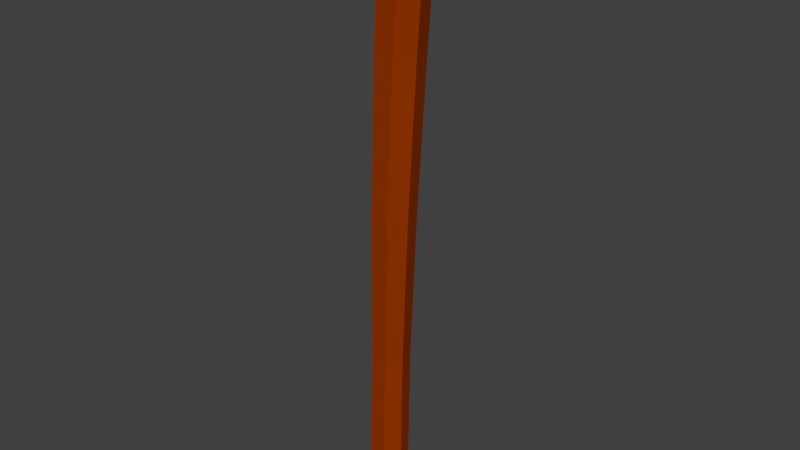 # Source: palo.blend  (saved by Blender 2.78.0; exported with 4.5.12 LTS)
import bpy
from mathutils import Matrix  # noqa: F401  (used for matrix-valued properties, if any)

bpy.ops.wm.read_factory_settings(use_empty=True)
scene = bpy.context.scene
scene.name = 'Scene'

# ---- collections
col_collection_1 = bpy.data.collections.new('Collection 1'); scene.collection.children.link(col_collection_1)

# ---- materials (node trees are filled in below, after node groups)
mat_material = bpy.data.materials.new('Material')
mat_material.alpha_threshold = 0.0
mat_material.use_transparent_shadow = False
mat_material.diffuse_color = (0.3032, 0.03606, 0.0, 1.0)
mat_material.roughness = 0.5
mat_material.specular_intensity = 0.0
mat_material.line_color = (0.0, 0.0, 0.0, 1.0)

# ---- material node trees

# ---- world
world_world = bpy.data.worlds.new('World'); scene.world = world_world
world_world.color = (0.05088, 0.05088, 0.05088)
world_world.use_sun_shadow = False
world_world.sun_shadow_jitter_overblur = 0.0
world_world.cycles.sampling_method = 'MANUAL'

# ---- meshes
me_cube = bpy.data.meshes.new('Cube')
me_cube.from_pydata([(0.006101, 0.01448, 0.2254), (0.001968, 0.01433, 0.1167), (0.0, 0.01404, 0.0004462), (0.01694, 0.01752, 0.4331), (0.01098, 0.008754, 0.0004439), (0.03061, 0.01092, 0.4316), (0.01369, -0.003124, 0.0004427), (0.03391, -0.003898, 0.4301), (0.006092, -0.01265, 0.0004456), (0.02435, -0.01578, 0.4298), (-0.006092, -0.01265, 0.0004459), (0.009133, -0.01578, 0.4308), (-0.01369, -0.003124, 0.0004459), (-0.0002878, -0.003898, 0.4325), (-0.01098, 0.008754, 0.0004459), (0.003187, 0.01092, 0.4335), (0.009556, 0.01804, 0.3335), (0.02253, 0.01178, 0.3325), (0.01796, 0.008762, 0.2247), (0.01262, 0.009198, 0.1166), (0.02571, -0.002295, 0.3318), (0.02087, -0.004081, 0.2241), (0.01526, -0.002329, 0.1168), (0.0167, -0.01358, 0.332), (0.01264, -0.01438, 0.224), (0.007889, -0.01157, 0.1171), (0.002278, -0.01358, 0.3328), (-0.0005312, -0.01438, 0.2246), (-0.003934, -0.01157, 0.1173), (-0.006688, -0.002295, 0.3338), (-0.008728, -0.004081, 0.2253), (-0.01131, -0.002329, 0.1173), (-0.003449, 0.01178, 0.3341), (-0.005776, 0.008762, 0.2257), (-0.008683, 0.009198, 0.1171)], [], [(24, 23, 26, 27), (30, 29, 32, 33), (16, 3, 5, 17), (6, 22, 25, 8), (31, 30, 33, 34), (17, 5, 7, 20), (8, 25, 28, 10), (12, 31, 34, 14), (20, 7, 9, 23), (27, 26, 29, 30), (33, 32, 16, 0), (23, 9, 11, 26), (28, 27, 30, 31), (34, 33, 0, 1), (26, 11, 13, 29), (5, 3, 15, 13, 11, 9, 7), (14, 34, 1, 2), (29, 13, 15, 32), (25, 24, 27, 28), (10, 28, 31, 12), (32, 15, 3, 16), (2, 4, 6, 8, 10, 12, 14), (22, 21, 24, 25), (21, 20, 23, 24), (4, 19, 22, 6), (19, 18, 21, 22), (18, 17, 20, 21), (2, 1, 19, 4), (1, 0, 18, 19), (0, 16, 17, 18)])
me_cube.materials.append(mat_material)
me_cube.use_remesh_preserve_volume = False
me_cube.use_remesh_preserve_attributes = False
me_cube.use_mirror_vertex_groups = False
me_cube.update()

# ---- objects
ob_stick = bpy.data.objects.new('Stick', me_cube)

# ---- transforms, parenting, visibility, modifiers, constraints
ob_stick.location = (0.0, 0.0, 0.0)
ob_stick.lock_rotations_4d = False
ob_stick.empty_display_type = 'ARROWS'
ob_stick.lineart.crease_threshold = 0.0

# ---- collection membership
col_collection_1.objects.link(ob_stick)

# ---- scene / render settings (as saved in the file)
scene.frame_start = 1; scene.frame_end = 250; scene.frame_set(1)
scene.render.engine = 'BLENDER_EEVEE_NEXT'
scene.render.resolution_percentage = 50
scene.render.dither_intensity = 0.0
scene.cycles.use_denoising = False
scene.cycles.samples = 128
scene.cycles.sampling_pattern = 'TABULATED_SOBOL'
scene.cycles.light_sampling_threshold = 0.0
scene.cycles.use_adaptive_sampling = False
scene.cycles.use_light_tree = False
scene.cycles.blur_glossy = 0.0
scene.cycles.sample_clamp_indirect = 0.0
scene.view_settings.view_transform = 'Standard'
bpy.context.view_layer.update()

# ---- added for rendering (the .blend has no active camera and no usable light): camera, sun
cam_auto = bpy.data.cameras.new('AutoCamera')
cam_auto.lens = 50.0
cam_auto.sensor_width = 36.0
cam_auto.clip_end = 1000.0
ob_auto_camera = bpy.data.objects.new('AutoCamera', cam_auto)
scene.collection.objects.link(ob_auto_camera)
ob_auto_camera.location = (0.414426, -0.484046, 0.540428)
ob_auto_camera.rotation_euler = (1.09748, -7.21219e-08, 0.694738)
scene.camera = ob_auto_camera
light_auto_sun = bpy.data.lights.new('AutoSun', 'SUN')
light_auto_sun.energy = 3.0
light_auto_sun.angle = 0.0523599
ob_auto_sun = bpy.data.objects.new('AutoSun', light_auto_sun)
scene.collection.objects.link(ob_auto_sun)
ob_auto_sun.rotation_euler = (0.872665, 0.174533, 0.523599)
bpy.context.view_layer.update()
